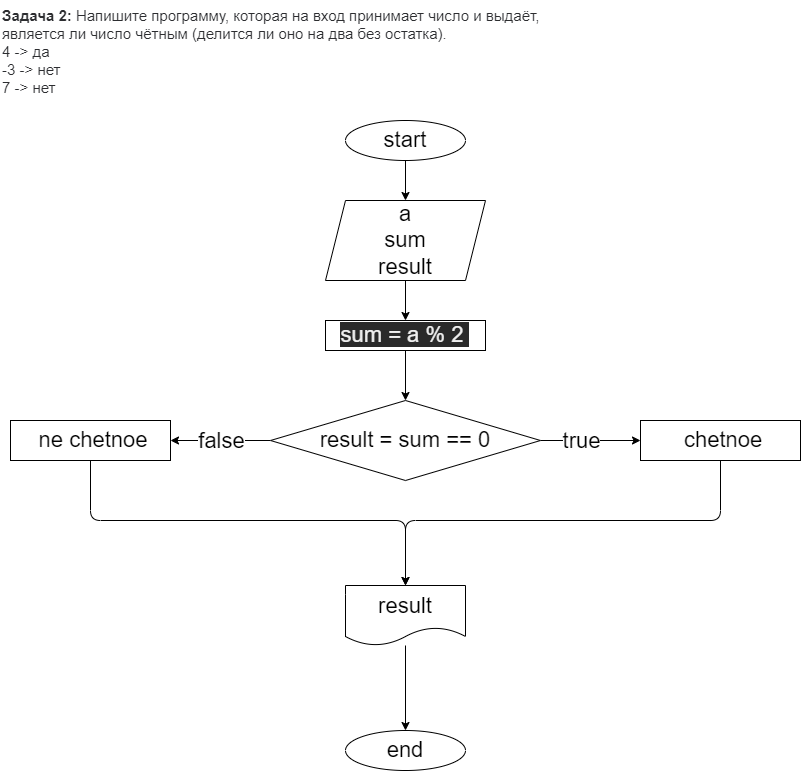

The diagram above was exported from draw.io. Its source (the exported page's mxGraphModel, read from the mxfile embedded in the PNG):
<mxGraphModel dx="310" dy="419" grid="1" gridSize="10" guides="1" tooltips="1" connect="1" arrows="1" fold="1" page="1" pageScale="1" pageWidth="827" pageHeight="1169" math="0" shadow="0">
  <root>
    <mxCell id="0" />
    <mxCell id="1" parent="0" />
    <mxCell id="2" value="&lt;p style=&quot;box-sizing: border-box; margin: 0px; font-weight: 400; color: rgb(44, 45, 48); font-family: roboto, &amp;quot;san francisco&amp;quot;, &amp;quot;helvetica neue&amp;quot;, helvetica, arial; font-size: 15px; font-style: normal; letter-spacing: normal; text-indent: 0px; text-transform: none; word-spacing: 0px; background-color: rgb(255, 255, 255);&quot;&gt;&lt;strong style=&quot;box-sizing: border-box ; font-weight: 700&quot;&gt;Задача 2:&lt;/strong&gt;&lt;span&gt;&amp;nbsp;&lt;/span&gt;Напишите программу, которая на вход принимает число и выдаёт, является ли число чётным (делится ли оно на два без остатка).&lt;/p&gt;&lt;p style=&quot;box-sizing: border-box; margin: 0px; font-weight: 400; color: rgb(44, 45, 48); font-family: roboto, &amp;quot;san francisco&amp;quot;, &amp;quot;helvetica neue&amp;quot;, helvetica, arial; font-size: 15px; font-style: normal; letter-spacing: normal; text-indent: 0px; text-transform: none; word-spacing: 0px; background-color: rgb(255, 255, 255);&quot;&gt;4 -&amp;gt; да&lt;br style=&quot;box-sizing: border-box&quot;&gt;-3 -&amp;gt; нет&lt;br style=&quot;box-sizing: border-box&quot;&gt;7 -&amp;gt; нет&lt;/p&gt;" style="text;whiteSpace=wrap;html=1;" vertex="1" parent="1">
      <mxGeometry x="20" width="550" height="90" as="geometry" />
    </mxCell>
    <mxCell id="9" value="" style="edgeStyle=none;html=1;fontSize=22;" edge="1" parent="1" source="3" target="4">
      <mxGeometry relative="1" as="geometry" />
    </mxCell>
    <mxCell id="3" value="start" style="ellipse;whiteSpace=wrap;html=1;fontSize=22;" vertex="1" parent="1">
      <mxGeometry x="365" y="120" width="120" height="40" as="geometry" />
    </mxCell>
    <mxCell id="34" value="" style="edgeStyle=none;html=1;fontSize=22;" edge="1" parent="1" source="4" target="33">
      <mxGeometry relative="1" as="geometry" />
    </mxCell>
    <mxCell id="4" value="a&lt;br&gt;sum&lt;br&gt;result" style="shape=parallelogram;perimeter=parallelogramPerimeter;whiteSpace=wrap;html=1;fixedSize=1;fontSize=22;" vertex="1" parent="1">
      <mxGeometry x="345" y="200" width="160" height="80" as="geometry" />
    </mxCell>
    <mxCell id="18" value="" style="edgeStyle=none;html=1;fontSize=22;exitX=1;exitY=0.5;exitDx=0;exitDy=0;entryX=0;entryY=0.5;entryDx=0;entryDy=0;" edge="1" parent="1" source="13" target="17">
      <mxGeometry relative="1" as="geometry">
        <mxPoint x="520" y="354.5" as="sourcePoint" />
        <mxPoint x="615" y="354.5" as="targetPoint" />
      </mxGeometry>
    </mxCell>
    <mxCell id="22" value="true" style="edgeLabel;html=1;align=center;verticalAlign=middle;resizable=0;points=[];fontSize=22;" vertex="1" connectable="0" parent="18">
      <mxGeometry x="-0.3895" y="-2" relative="1" as="geometry">
        <mxPoint x="9" y="-2" as="offset" />
      </mxGeometry>
    </mxCell>
    <mxCell id="20" value="" style="edgeStyle=none;html=1;fontSize=22;" edge="1" parent="1" source="13" target="19">
      <mxGeometry relative="1" as="geometry">
        <Array as="points" />
      </mxGeometry>
    </mxCell>
    <mxCell id="21" value="false" style="edgeLabel;html=1;align=center;verticalAlign=middle;resizable=0;points=[];fontSize=22;" vertex="1" connectable="0" parent="20">
      <mxGeometry x="-0.26" y="1" relative="1" as="geometry">
        <mxPoint x="-13" y="-1" as="offset" />
      </mxGeometry>
    </mxCell>
    <mxCell id="13" value="result = sum == 0" style="rhombus;whiteSpace=wrap;html=1;fontSize=22;" vertex="1" parent="1">
      <mxGeometry x="290" y="400" width="270" height="80" as="geometry" />
    </mxCell>
    <mxCell id="38" style="edgeStyle=none;html=1;entryX=0.5;entryY=0;entryDx=0;entryDy=0;fontSize=22;" edge="1" parent="1" source="17" target="28">
      <mxGeometry relative="1" as="geometry">
        <Array as="points">
          <mxPoint x="740" y="520" />
          <mxPoint x="425" y="520" />
        </Array>
      </mxGeometry>
    </mxCell>
    <mxCell id="17" value="&amp;nbsp;chetnoe" style="rounded=0;whiteSpace=wrap;html=1;fontSize=22;" vertex="1" parent="1">
      <mxGeometry x="660" y="420" width="160" height="40" as="geometry" />
    </mxCell>
    <mxCell id="37" style="edgeStyle=none;html=1;exitX=0.5;exitY=1;exitDx=0;exitDy=0;fontSize=22;entryX=0.5;entryY=0;entryDx=0;entryDy=0;" edge="1" parent="1" source="19" target="28">
      <mxGeometry relative="1" as="geometry">
        <mxPoint x="430" y="580" as="targetPoint" />
        <Array as="points">
          <mxPoint x="110" y="520" />
          <mxPoint x="425" y="520" />
        </Array>
      </mxGeometry>
    </mxCell>
    <mxCell id="19" value="&amp;nbsp;ne chetnoe" style="rounded=0;whiteSpace=wrap;html=1;fontSize=22;" vertex="1" parent="1">
      <mxGeometry x="30" y="420" width="160" height="40" as="geometry" />
    </mxCell>
    <mxCell id="32" value="" style="edgeStyle=none;html=1;fontSize=22;" edge="1" parent="1" source="28" target="30">
      <mxGeometry relative="1" as="geometry" />
    </mxCell>
    <mxCell id="28" value="result" style="shape=document;whiteSpace=wrap;html=1;boundedLbl=1;fontSize=22;" vertex="1" parent="1">
      <mxGeometry x="365" y="585" width="120" height="60" as="geometry" />
    </mxCell>
    <mxCell id="30" value="end" style="ellipse;whiteSpace=wrap;html=1;fontSize=22;" vertex="1" parent="1">
      <mxGeometry x="365" y="730" width="120" height="40" as="geometry" />
    </mxCell>
    <mxCell id="35" value="" style="edgeStyle=none;html=1;fontSize=22;" edge="1" parent="1" source="33" target="13">
      <mxGeometry relative="1" as="geometry" />
    </mxCell>
    <mxCell id="33" value="&#10;&#10;&lt;span style=&quot;color: rgb(240, 240, 240); font-family: helvetica; font-size: 22px; font-style: normal; font-weight: 400; letter-spacing: normal; text-align: center; text-indent: 0px; text-transform: none; word-spacing: 0px; background-color: rgb(42, 42, 42); display: inline; float: none;&quot;&gt;sum = a % 2&amp;nbsp;&lt;/span&gt;&#10;&#10;" style="whiteSpace=wrap;html=1;fontSize=22;" vertex="1" parent="1">
      <mxGeometry x="345" y="320" width="160" height="30" as="geometry" />
    </mxCell>
  </root>
</mxGraphModel>